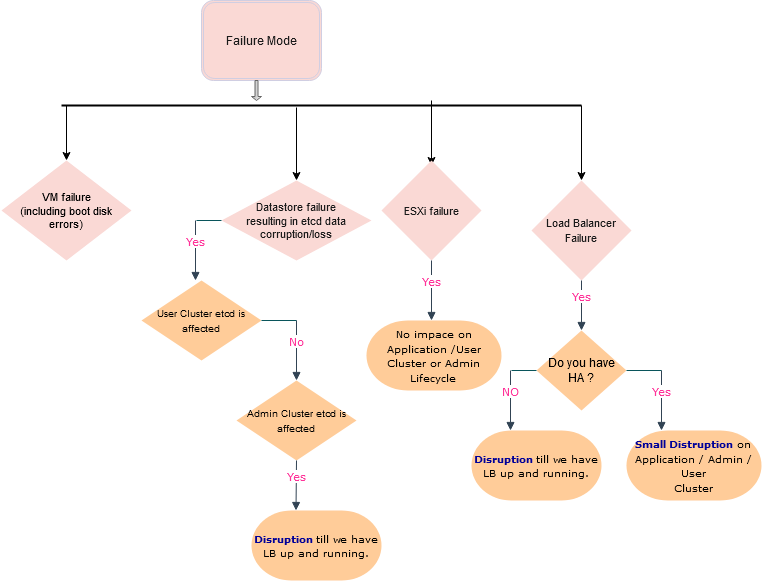

The diagram above was exported from draw.io. Its source (the exported page's mxGraphModel, read from the mxfile embedded in the PNG):
<mxGraphModel dx="868" dy="479" grid="1" gridSize="10" guides="1" tooltips="1" connect="1" arrows="1" fold="1" page="1" pageScale="1" pageWidth="850" pageHeight="1100" math="0" shadow="0">
  <root>
    <mxCell id="0" />
    <mxCell id="1" parent="0" />
    <mxCell id="hgxE_tw9DR5BQ8lNSZr8-6" value="&lt;font style=&quot;font-size: 12px&quot;&gt;Failure Mode&lt;/font&gt;" style="shape=ext;double=1;rounded=1;whiteSpace=wrap;html=1;sketch=0;strokeColor=#D0CEE2;fillColor=#FAD9D5;fontColor=#1A1A1A;" vertex="1" parent="1">
      <mxGeometry x="260" y="20" width="120" height="80" as="geometry" />
    </mxCell>
    <mxCell id="hgxE_tw9DR5BQ8lNSZr8-13" value="" style="line;strokeWidth=2;html=1;rounded=0;sketch=0;fillColor=#FAD9D5;fontColor=#1A1A1A;" vertex="1" parent="1">
      <mxGeometry x="120" y="120" width="520" height="10" as="geometry" />
    </mxCell>
    <mxCell id="hgxE_tw9DR5BQ8lNSZr8-15" value="" style="html=1;labelBackgroundColor=#ffffff;endArrow=classic;endFill=1;endSize=6;jettySize=auto;orthogonalLoop=1;strokeWidth=1;fontSize=14;exitX=1;exitY=0.5;exitDx=0;exitDy=0;exitPerimeter=0;" edge="1" parent="1" source="hgxE_tw9DR5BQ8lNSZr8-13" target="hgxE_tw9DR5BQ8lNSZr8-24">
      <mxGeometry width="60" height="60" relative="1" as="geometry">
        <mxPoint x="390" y="240" as="sourcePoint" />
        <mxPoint x="560" y="190" as="targetPoint" />
      </mxGeometry>
    </mxCell>
    <mxCell id="hgxE_tw9DR5BQ8lNSZr8-18" value="" style="html=1;labelBackgroundColor=#ffffff;endArrow=classic;endFill=1;endSize=6;jettySize=auto;orthogonalLoop=1;strokeWidth=1;fontSize=14;entryX=0.5;entryY=0;entryDx=0;entryDy=0;entryPerimeter=0;" edge="1" parent="1">
      <mxGeometry width="60" height="60" relative="1" as="geometry">
        <mxPoint x="125" y="125" as="sourcePoint" />
        <mxPoint x="125" y="180" as="targetPoint" />
        <Array as="points" />
      </mxGeometry>
    </mxCell>
    <mxCell id="hgxE_tw9DR5BQ8lNSZr8-19" value="" style="html=1;labelBackgroundColor=#ffffff;endArrow=classic;endFill=1;endSize=6;jettySize=auto;orthogonalLoop=1;strokeWidth=1;fontSize=14;exitX=1;exitY=0.5;exitDx=0;exitDy=0;exitPerimeter=0;" edge="1" parent="1">
      <mxGeometry width="60" height="60" relative="1" as="geometry">
        <mxPoint x="490" y="120" as="sourcePoint" />
        <mxPoint x="490" y="185" as="targetPoint" />
      </mxGeometry>
    </mxCell>
    <mxCell id="hgxE_tw9DR5BQ8lNSZr8-21" value="&lt;div style=&quot;font-size: 11px&quot;&gt;&lt;font style=&quot;font-size: 11px&quot;&gt;VM failure&lt;/font&gt;&lt;/div&gt;&lt;div style=&quot;font-size: 11px&quot;&gt;&lt;font style=&quot;font-size: 11px&quot;&gt;(including boot disk errors)&lt;/font&gt;&lt;/div&gt;" style="strokeWidth=2;html=1;shape=mxgraph.flowchart.decision;whiteSpace=wrap;rounded=0;sketch=0;fillColor=#fad9d5;strokeColor=none;" vertex="1" parent="1">
      <mxGeometry x="60" y="180" width="130" height="100" as="geometry" />
    </mxCell>
    <mxCell id="hgxE_tw9DR5BQ8lNSZr8-22" value="&lt;div style=&quot;font-size: 11px&quot;&gt;&lt;font style=&quot;font-size: 11px&quot;&gt;Datastore failure&lt;/font&gt;&lt;/div&gt;&lt;div style=&quot;font-size: 11px&quot;&gt;&lt;font style=&quot;font-size: 11px&quot;&gt;resulting in etcd data corruption/loss&lt;br&gt;&lt;/font&gt;&lt;/div&gt;" style="strokeWidth=2;html=1;shape=mxgraph.flowchart.decision;whiteSpace=wrap;rounded=0;sketch=0;fillColor=#FAD9D5;fontColor=#1A1A1A;strokeColor=none;" vertex="1" parent="1">
      <mxGeometry x="280" y="200" width="150" height="80" as="geometry" />
    </mxCell>
    <mxCell id="hgxE_tw9DR5BQ8lNSZr8-23" value="&lt;font style=&quot;font-size: 11px&quot;&gt;ESXi failure&lt;/font&gt;" style="strokeWidth=2;html=1;shape=mxgraph.flowchart.decision;whiteSpace=wrap;rounded=0;sketch=0;fillColor=#FAD9D5;fontColor=#1A1A1A;strokeColor=none;" vertex="1" parent="1">
      <mxGeometry x="440" y="180" width="100" height="100" as="geometry" />
    </mxCell>
    <mxCell id="hgxE_tw9DR5BQ8lNSZr8-24" value="&lt;font style=&quot;font-size: 11px&quot;&gt;Load Balancer Failure&lt;/font&gt;" style="strokeWidth=2;html=1;shape=mxgraph.flowchart.decision;whiteSpace=wrap;rounded=0;sketch=0;fillColor=#FAD9D5;fontColor=#1A1A1A;strokeColor=none;" vertex="1" parent="1">
      <mxGeometry x="590" y="200" width="100" height="100" as="geometry" />
    </mxCell>
    <mxCell id="hgxE_tw9DR5BQ8lNSZr8-31" value="" style="shape=singleArrow;direction=south;whiteSpace=wrap;html=1;rounded=0;sketch=0;strokeColor=#666666;fillColor=#f5f5f5;gradientColor=#b3b3b3;" vertex="1" parent="1">
      <mxGeometry x="310" y="100" width="10" height="20" as="geometry" />
    </mxCell>
    <mxCell id="hKlmy5kkzFIPpaf-QnBj-1" value="Yes" style="html=1;verticalAlign=bottom;endArrow=block;strokeColor=#314354;fontFamily=Verdana;fontColor=#FF3399;fillColor=#647687;" edge="1" parent="1">
      <mxGeometry width="80" relative="1" as="geometry">
        <mxPoint x="640" y="300" as="sourcePoint" />
        <mxPoint x="640" y="350" as="targetPoint" />
      </mxGeometry>
    </mxCell>
    <mxCell id="hKlmy5kkzFIPpaf-QnBj-2" value="&lt;div&gt;Do you have&lt;/div&gt;&lt;div&gt;HA ?&lt;br&gt;&lt;/div&gt;" style="strokeWidth=2;html=1;shape=mxgraph.flowchart.decision;whiteSpace=wrap;rounded=0;sketch=0;fillColor=#ffcc99;strokeColor=none;" vertex="1" parent="1">
      <mxGeometry x="595" y="350" width="90" height="80" as="geometry" />
    </mxCell>
    <mxCell id="hKlmy5kkzFIPpaf-QnBj-3" value="Yes" style="html=1;verticalAlign=bottom;endArrow=block;strokeColor=#314354;fontFamily=Verdana;fontColor=#FF3399;fillColor=#647687;" edge="1" parent="1">
      <mxGeometry width="80" relative="1" as="geometry">
        <mxPoint x="720" y="390" as="sourcePoint" />
        <mxPoint x="720" y="450" as="targetPoint" />
      </mxGeometry>
    </mxCell>
    <mxCell id="hKlmy5kkzFIPpaf-QnBj-5" value="" style="endArrow=none;html=1;strokeColor=#09555B;fontFamily=Verdana;fontColor=#FF3399;entryX=1;entryY=0.5;entryDx=0;entryDy=0;entryPerimeter=0;" edge="1" parent="1" target="hKlmy5kkzFIPpaf-QnBj-2">
      <mxGeometry width="50" height="50" relative="1" as="geometry">
        <mxPoint x="720" y="390" as="sourcePoint" />
        <mxPoint x="640" y="380" as="targetPoint" />
      </mxGeometry>
    </mxCell>
    <mxCell id="hKlmy5kkzFIPpaf-QnBj-6" value="NO" style="html=1;verticalAlign=bottom;endArrow=block;strokeColor=#314354;fontFamily=Verdana;fontColor=#FF3399;fillColor=#647687;" edge="1" parent="1">
      <mxGeometry width="80" relative="1" as="geometry">
        <mxPoint x="569" y="390" as="sourcePoint" />
        <mxPoint x="569" y="450" as="targetPoint" />
      </mxGeometry>
    </mxCell>
    <mxCell id="hKlmy5kkzFIPpaf-QnBj-7" value="" style="endArrow=none;html=1;strokeColor=#09555B;fontFamily=Verdana;fontColor=#FF3399;entryX=0;entryY=0.5;entryDx=0;entryDy=0;entryPerimeter=0;" edge="1" parent="1" target="hKlmy5kkzFIPpaf-QnBj-2">
      <mxGeometry width="50" height="50" relative="1" as="geometry">
        <mxPoint x="570" y="390" as="sourcePoint" />
        <mxPoint x="489" y="380" as="targetPoint" />
      </mxGeometry>
    </mxCell>
    <mxCell id="hKlmy5kkzFIPpaf-QnBj-8" value="&lt;font style=&quot;font-size: 10px&quot;&gt;&lt;b&gt;&lt;font color=&quot;#000099&quot;&gt;Small Distruption&lt;/font&gt;&lt;/b&gt; on&lt;br&gt;&lt;font style=&quot;font-size: 10px&quot;&gt;Application / Admin / User&lt;/font&gt;&lt;br&gt;Cluster&lt;br&gt;&lt;/font&gt;" style="strokeWidth=2;html=1;shape=mxgraph.flowchart.terminator;whiteSpace=wrap;rounded=0;sketch=0;fontFamily=Verdana;fillColor=#ffcc99;strokeColor=none;" vertex="1" parent="1">
      <mxGeometry x="685" y="450" width="135" height="70" as="geometry" />
    </mxCell>
    <mxCell id="hKlmy5kkzFIPpaf-QnBj-9" value="&lt;font style=&quot;font-size: 10px&quot;&gt;&lt;font color=&quot;#000099&quot;&gt;&lt;b&gt;Disruption &lt;/b&gt;&lt;/font&gt;till we have&lt;br&gt;LB up and running.&lt;br&gt;&lt;/font&gt;" style="strokeWidth=2;html=1;shape=mxgraph.flowchart.terminator;whiteSpace=wrap;rounded=0;sketch=0;fontFamily=Verdana;fillColor=#ffcc99;strokeColor=none;" vertex="1" parent="1">
      <mxGeometry x="530" y="450" width="130" height="70" as="geometry" />
    </mxCell>
    <mxCell id="hKlmy5kkzFIPpaf-QnBj-10" value="Yes" style="html=1;verticalAlign=bottom;endArrow=block;strokeColor=#314354;fontFamily=Verdana;fontColor=#FF3399;fillColor=#647687;" edge="1" parent="1">
      <mxGeometry width="80" relative="1" as="geometry">
        <mxPoint x="490" y="280" as="sourcePoint" />
        <mxPoint x="490" y="340" as="targetPoint" />
      </mxGeometry>
    </mxCell>
    <mxCell id="hKlmy5kkzFIPpaf-QnBj-12" value="&lt;font style=&quot;font-size: 10px&quot;&gt;No impace on Application /User Cluster or Admin Lifecycle&lt;br&gt;&lt;/font&gt;" style="strokeWidth=2;html=1;shape=mxgraph.flowchart.terminator;whiteSpace=wrap;rounded=0;sketch=0;fontFamily=Verdana;fillColor=#ffcc99;strokeColor=none;" vertex="1" parent="1">
      <mxGeometry x="425" y="340" width="135" height="70" as="geometry" />
    </mxCell>
    <mxCell id="hKlmy5kkzFIPpaf-QnBj-13" value="" style="html=1;labelBackgroundColor=#ffffff;endArrow=classic;endFill=1;endSize=6;jettySize=auto;orthogonalLoop=1;strokeWidth=1;fontSize=14;entryX=0.5;entryY=0;entryDx=0;entryDy=0;entryPerimeter=0;" edge="1" parent="1" target="hgxE_tw9DR5BQ8lNSZr8-22">
      <mxGeometry width="60" height="60" relative="1" as="geometry">
        <mxPoint x="355" y="127" as="sourcePoint" />
        <mxPoint x="500" y="195" as="targetPoint" />
      </mxGeometry>
    </mxCell>
    <mxCell id="hKlmy5kkzFIPpaf-QnBj-15" value="Yes" style="html=1;verticalAlign=bottom;endArrow=block;strokeColor=#314354;fontFamily=Verdana;fontColor=#FF3399;fillColor=#647687;" edge="1" parent="1">
      <mxGeometry width="80" relative="1" as="geometry">
        <mxPoint x="254" y="240" as="sourcePoint" />
        <mxPoint x="254" y="300" as="targetPoint" />
      </mxGeometry>
    </mxCell>
    <mxCell id="hKlmy5kkzFIPpaf-QnBj-16" value="" style="endArrow=none;html=1;strokeColor=#09555B;fontFamily=Verdana;fontColor=#FF3399;entryX=0;entryY=0.5;entryDx=0;entryDy=0;entryPerimeter=0;" edge="1" parent="1">
      <mxGeometry width="50" height="50" relative="1" as="geometry">
        <mxPoint x="255" y="240" as="sourcePoint" />
        <mxPoint x="280" y="240" as="targetPoint" />
      </mxGeometry>
    </mxCell>
    <mxCell id="hKlmy5kkzFIPpaf-QnBj-17" value="&lt;font style=&quot;font-size: 10px&quot;&gt;User Cluster etcd is affected&lt;br&gt;&lt;/font&gt;" style="strokeWidth=2;html=1;shape=mxgraph.flowchart.decision;whiteSpace=wrap;rounded=0;sketch=0;fillColor=#ffcc99;strokeColor=none;" vertex="1" parent="1">
      <mxGeometry x="200" y="300" width="120" height="80" as="geometry" />
    </mxCell>
    <mxCell id="hKlmy5kkzFIPpaf-QnBj-18" value="No" style="html=1;verticalAlign=bottom;endArrow=block;strokeColor=#314354;fontFamily=Verdana;fontColor=#FF3399;fillColor=#647687;" edge="1" parent="1">
      <mxGeometry width="80" relative="1" as="geometry">
        <mxPoint x="355" y="340" as="sourcePoint" />
        <mxPoint x="355" y="400" as="targetPoint" />
      </mxGeometry>
    </mxCell>
    <mxCell id="hKlmy5kkzFIPpaf-QnBj-19" value="" style="endArrow=none;html=1;strokeColor=#09555B;fontFamily=Verdana;fontColor=#FF3399;entryX=1;entryY=0.5;entryDx=0;entryDy=0;entryPerimeter=0;" edge="1" parent="1">
      <mxGeometry width="50" height="50" relative="1" as="geometry">
        <mxPoint x="355" y="340" as="sourcePoint" />
        <mxPoint x="320" y="340" as="targetPoint" />
      </mxGeometry>
    </mxCell>
    <mxCell id="hKlmy5kkzFIPpaf-QnBj-21" value="&lt;font style=&quot;font-size: 10px&quot;&gt;Admin Cluster etcd is affected&lt;br&gt;&lt;/font&gt;" style="strokeWidth=2;html=1;shape=mxgraph.flowchart.decision;whiteSpace=wrap;rounded=0;sketch=0;fillColor=#ffcc99;strokeColor=none;" vertex="1" parent="1">
      <mxGeometry x="295" y="400" width="120" height="80" as="geometry" />
    </mxCell>
    <mxCell id="hKlmy5kkzFIPpaf-QnBj-22" value="Yes" style="html=1;verticalAlign=bottom;endArrow=block;strokeColor=#314354;fontFamily=Verdana;fontColor=#FF3399;fillColor=#647687;exitX=0.5;exitY=1;exitDx=0;exitDy=0;exitPerimeter=0;" edge="1" parent="1" source="hKlmy5kkzFIPpaf-QnBj-21">
      <mxGeometry width="80" relative="1" as="geometry">
        <mxPoint x="355" y="490" as="sourcePoint" />
        <mxPoint x="354.5" y="530" as="targetPoint" />
      </mxGeometry>
    </mxCell>
    <mxCell id="hKlmy5kkzFIPpaf-QnBj-23" value="&lt;font style=&quot;font-size: 10px&quot;&gt;&lt;font color=&quot;#000099&quot;&gt;&lt;b&gt;Disruption &lt;/b&gt;&lt;/font&gt;till we have&lt;br&gt;LB up and running.&lt;br&gt;&lt;/font&gt;" style="strokeWidth=2;html=1;shape=mxgraph.flowchart.terminator;whiteSpace=wrap;rounded=0;sketch=0;fontFamily=Verdana;fillColor=#ffcc99;strokeColor=none;" vertex="1" parent="1">
      <mxGeometry x="310" y="530" width="130" height="70" as="geometry" />
    </mxCell>
  </root>
</mxGraphModel>